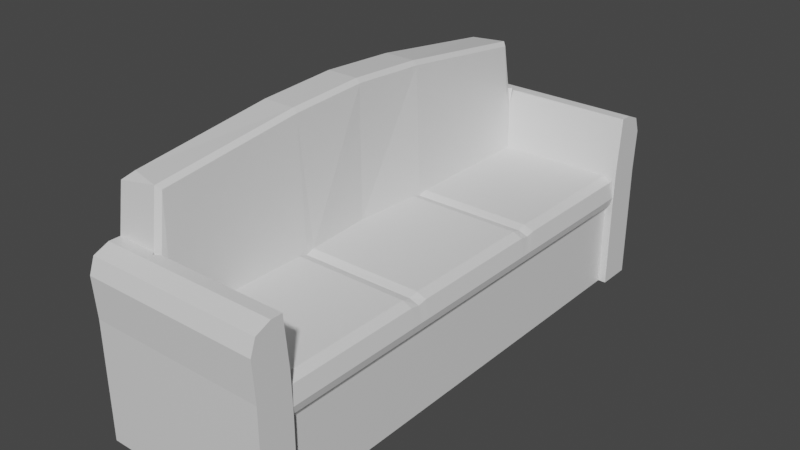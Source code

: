 # Source: couch.blend  (saved by Blender 2.92.15; exported with 4.5.12 LTS)
import bpy
from mathutils import Matrix  # noqa: F401  (used for matrix-valued properties, if any)

bpy.ops.wm.read_factory_settings(use_empty=True)
scene = bpy.context.scene
scene.name = 'Scene'

# ---- collections
col_collection = bpy.data.collections.new('Collection'); scene.collection.children.link(col_collection)

# ---- materials (node trees are filled in below, after node groups)
mat_material = bpy.data.materials.new('Material')
mat_material.alpha_threshold = 0.0
mat_material.use_transparent_shadow = False
mat_material.line_color = (0.0, 0.0, 0.0, 1.0)

# ---- material node trees
mat_material.use_nodes = True; mat_material.node_tree.nodes.clear()
_N = mat_material.node_tree.nodes; _L = mat_material.node_tree.links
n0 = _N.new('ShaderNodeOutputMaterial'); n0.name = 'Material Output'; n0.location = (300, 300)
n1 = _N.new('ShaderNodeBsdfPrincipled'); n1.name = 'Principled BSDF'; n1.location = (10, 300)
n1.distribution = 'GGX'
n1.subsurface_method = 'BURLEY'
n1.inputs[2].default_value = 0.4
n1.inputs[3].default_value = 1.45
n1.inputs[27].default_value = (0.0, 0.0, 0.0, 1.0)
n1.inputs[28].default_value = 1.0
_L.new(n1.outputs[0], n0.inputs[0])
n0.is_active_output = True

# ---- world
world_world = bpy.data.worlds.new('World'); scene.world = world_world
world_world.use_nodes = True; world_world.node_tree.nodes.clear()
_N = world_world.node_tree.nodes; _L = world_world.node_tree.links
n0 = _N.new('ShaderNodeOutputWorld'); n0.name = 'World Output'; n0.location = (300, 300)
n1 = _N.new('ShaderNodeBackground'); n1.name = 'Background'; n1.location = (10, 300)
n1.inputs[0].default_value = (0.05088, 0.05088, 0.05088, 1.0)
_L.new(n1.outputs[0], n0.inputs[0])
n0.is_active_output = True
world_world.color = (0.05088, 0.05088, 0.05088)
world_world.use_sun_shadow = False
world_world.sun_shadow_jitter_overblur = 0.0

# ---- meshes
me_cube = bpy.data.meshes.new('Cube')
me_cube.from_pydata([(1.0, -4.518, 2.041), (1.0, -4.518, 0.0), (-2.068, -4.518, 2.041), (-2.068, -4.518, 0.0), (-2.068, 0.0, 0.0), (-2.068, 0.0, 2.041), (-2.068, -1.35, 0.0), (-2.068, -3.917, 0.0), (-2.068, -3.917, 2.041), (-2.068, -1.35, 2.041), (1.0, -3.917, 0.0), (-2.068, -4.518, 1.02), (1.0, -4.518, 1.02), (-2.068, 0.0, 1.02), (-2.068, -3.917, 1.02), (-2.068, -1.35, 1.02), (1.0, -3.917, 1.02), (1.0, -4.011, 3.112), (-2.068, -4.011, 3.112), (1.0, -4.205, 3.112), (1.0, -4.559, 2.737), (1.0, -4.465, 3.002), (-2.068, -4.559, 2.737), (-2.068, -4.205, 3.112), (-2.068, -4.465, 3.002), (-1.319, -4.518, 2.041), (-1.319, -4.518, 0.0), (-1.319, 0.0, 0.0), (-1.319, 0.0, 2.041), (-1.319, -1.35, 0.0), (-1.231, -3.917, 2.041), (-1.319, -4.518, 1.02), (-1.319, -4.205, 3.112), (-1.319, -4.465, 3.002), (-1.319, -4.559, 2.737), (-1.286, -3.986, 2.823), (-1.376, -4.011, 3.112), (-1.311, -4.081, 3.112), (-1.236, -4.011, 3.112), (-1.317, -1.35, 4.254), (-1.39, -1.35, 4.325), (-1.39, -3.875, 4.015), (-1.317, -3.815, 3.952), (-1.39, 0.0, 4.399), (-1.319, 2.328e-10, 4.329), (0.7717, 0.0, 2.041), (0.9331, 0.0, 1.974), (0.7717, -3.917, 2.041), (1.0, -3.937, 2.268), (1.0, -4.145, 2.041), (0.9331, -3.917, 1.974), (-1.231, -1.508, 2.041), (-1.241, -1.192, 2.041), (-1.237, -1.35, 2.199), (-1.234, -1.35, 1.993), (0.7717, -1.192, 2.041), (0.7717, -1.508, 2.041), (0.7717, -1.35, 2.001), (0.9331, -1.508, 1.974), (0.9331, -1.192, 1.974), (0.9331, -1.35, 1.946), (0.8628, -1.35, 0.0), (0.8628, 0.0, 0.0), (0.8628, 0.0, 1.02), (0.8628, -3.917, 0.0), (0.8628, -1.35, 1.02), (0.8628, -3.917, 1.02), (0.8628, -1.35, 1.367), (0.8761, 0.0, 1.438), (0.8628, 0.0, 1.407), (0.8628, -3.917, 1.407), (0.8761, -3.917, 1.438), (0.8628, -1.192, 1.407), (0.8761, -1.192, 1.438), (0.8761, -1.35, 1.438), (0.8628, -1.35, 1.407), (0.8761, -1.508, 1.438), (0.8628, -1.508, 1.407), (0.9865, 0.0, 1.679), (0.9548, 0.0, 1.544), (0.9548, -3.917, 1.544), (0.9865, -3.917, 1.679), (0.9649, -3.917, 1.672), (1.0, -3.919, 1.68), (1.0, -3.952, 1.672), (1.0, -3.917, 1.529), (0.9548, -1.192, 1.544), (0.9865, -1.192, 1.679), (0.9865, -1.508, 1.679), (0.9548, -1.508, 1.544), (0.9854, -1.35, 1.679), (0.9548, -1.35, 1.544), (-2.068, -1.35, 4.205), (-1.95, -1.35, 4.325), (-2.068, 0.0, 4.28), (-1.95, 0.0, 4.399), (-1.95, -3.735, 4.015), (-2.068, -3.877, 3.895), (-2.068, -3.892, 3.898)], [], [(8, 2, 22, 24, 23, 18), (31, 25, 2, 11), (48, 47, 30, 35, 38, 17), (15, 9, 5, 13), (11, 2, 8, 14), (14, 8, 9, 15), (53, 52, 28, 44, 39), (0, 49, 48, 17, 19, 21, 20), (40, 93, 96, 41), (5, 9, 92, 94), (16, 10, 64, 66), (63, 69, 72, 67, 65), (7, 14, 15, 6), (3, 11, 14, 7), (6, 15, 13, 4), (10, 16, 12, 1), (26, 31, 11, 3), (80, 85, 16, 66, 70, 71), (17, 38, 37, 32, 19), (32, 23, 24, 33), (33, 24, 22, 34), (25, 0, 20, 34), (2, 25, 34, 22), (21, 33, 34, 20), (19, 32, 33, 21), (42, 35, 30), (37, 36, 18, 23, 32), (1, 12, 31, 26), (75, 77, 67), (4, 27, 29, 6), (12, 0, 25, 31), (96, 98, 18, 36, 41), (45, 28, 52, 55), (98, 97, 8, 18), (9, 8, 97, 92), (45, 55, 59, 46), (30, 8, 18, 36, 35), (35, 36, 37, 38), (40, 41, 42, 39), (35, 42, 41, 36), (43, 40, 39, 44), (84, 83, 48, 49), (16, 85, 84, 49, 0, 12), (56, 47, 50, 58), (89, 80, 71, 76), (79, 86, 73, 68), (56, 51, 30, 47), (51, 54, 53), (54, 52, 53), (91, 89, 76, 74), (72, 75, 67), (56, 58, 60, 57), (57, 60, 59, 55), (86, 91, 74, 73), (51, 56, 57, 54), (54, 57, 55, 52), (30, 51, 53, 39, 42), (61, 65, 66, 64), (62, 63, 65, 61), (58, 50, 81, 88), (60, 90, 87, 59), (58, 88, 90, 60), (65, 67, 77, 70, 66), (73, 74, 75, 72), (74, 76, 77, 75), (70, 77, 76, 71), (72, 69, 68, 73), (47, 48, 83, 82), (85, 83, 84), (87, 90, 91, 86), (90, 88, 89, 91), (80, 89, 88, 81), (86, 79, 78, 87), (46, 59, 87, 78), (85, 80, 81, 83), (96, 97, 98), (93, 95, 94, 92), (96, 93, 92, 97), (43, 95, 93, 40)])
_uv = me_cube.uv_layers.new(name='UVMap')
_uv.uv.foreach_set('vector', [-0.04338, -0.3641, -0.04338, -0.5069, 0.1218, -0.5166, 0.1848, -0.4942, 0.2109, -0.4327, 0.2109, -0.3865, 0.7577, 0.9908, 0.999, 0.9908, 0.999, 1.168, 0.7577, 1.168, 1.2, 0.212, 1.146, 0.158, 1.144, -0.3174, 1.331, -0.3308, 1.4, -0.3191, 1.401, 0.2116, -0.2856, 0.2451, -0.04338, 0.2451, -0.04338, 0.5656, -0.2856, 0.5656, -0.2856, -0.5069, -0.04338, -0.5069, -0.04338, -0.3641, -0.2856, -0.3641, -0.2856, -0.3641, -0.04338, -0.3641, -0.04338, 0.2451, -0.2856, 0.2451, 1.01, 0.1042, 1.048, 0.1406, 1.058, 0.4232, 0.5164, 0.4401, 0.524, 0.1193, 1.521, 0.6928, 1.432, 0.6941, 1.382, 0.641, 1.396, 0.4408, 1.443, 0.4401, 1.504, 0.4652, 1.528, 0.5277, 1.36, 1.043, 1.227, 1.044, 1.229, 0.4737, 1.361, 0.4401, -0.04338, 0.5656, -0.04338, 0.2451, 0.4704, 0.2451, 0.4882, 0.5656, 0.5068, 0.7218, 0.5069, 0.9633, 0.4743, 0.9633, 0.4743, 0.7218, 0.2473, 0.5657, 0.3391, 0.5657, 0.3391, 0.8485, 0.3295, 0.8861, 0.2473, 0.8861, -0.5278, -0.3641, -0.2856, -0.3641, -0.2856, 0.2451, -0.5278, 0.2451, -0.5278, -0.5069, -0.2856, -0.5069, -0.2856, -0.3641, -0.5278, -0.3641, -0.5278, 0.2451, -0.2856, 0.2451, -0.2856, 0.5656, -0.5278, 0.5656, 1.385, 1.178, 1.381, 0.9367, 1.524, 0.9345, 1.528, 1.176, 0.5164, 0.9908, 0.7577, 0.9908, 0.7577, 1.168, 0.5164, 1.169, 0.4961, 0.598, 0.5068, 0.6015, 0.5068, 0.7218, 0.4743, 0.7218, 0.4743, 0.6302, 0.4774, 0.623, 1.51, -0.5147, 1.51, 0.01309, 1.494, 0.03091, 1.464, 0.03316, 1.464, -0.5143, 1.464, 0.03316, 1.464, 0.2099, 1.401, 0.2076, 1.401, 0.03086, 1.227, 0.9907, 1.227, 1.168, 1.163, 1.168, 1.163, 0.9907, 0.999, 0.9908, 0.999, 0.4402, 1.163, 0.4401, 1.163, 0.9907, 0.999, 1.168, 0.999, 0.9908, 1.163, 0.9907, 1.163, 1.168, 1.227, 0.4402, 1.227, 0.9907, 1.163, 0.9907, 1.163, 0.4401, 1.464, -0.5143, 1.464, 0.03316, 1.401, 0.03086, 1.401, -0.5166, 0.5772, -0.4678, 0.8427, -0.5166, 1.028, -0.506, 1.494, 0.03091, 1.51, 0.04619, 1.51, 0.2095, 1.464, 0.2099, 1.464, 0.03316, 0.5164, 0.4402, 0.7577, 0.4402, 0.7577, 0.9908, 0.5164, 0.9908, 0.3391, 0.8861, 0.3391, 0.9237, 0.3295, 0.8861, 0.5164, 1.169, 0.6941, 1.169, 0.6941, 1.489, 0.5164, 1.489, 0.7577, 0.4402, 0.999, 0.4402, 0.999, 0.9908, 0.7577, 0.9908, 0.8517, 1.169, 0.8798, 1.199, 0.8798, 1.388, 0.7156, 1.388, 0.7187, 1.171, -0.488, 0.5656, 0.005559, 0.5667, -0.01134, 0.8488, -0.4865, 0.8477, 0.3974, -0.3584, 0.3969, -0.3548, -0.04338, -0.3641, 0.2109, -0.3865, -0.04338, 0.2451, -0.04338, -0.3641, 0.3969, -0.3548, 0.4704, 0.2451, -0.488, 0.5656, -0.4865, 0.8477, -0.5263, 0.8488, -0.5278, 0.5666, 1.144, -0.3174, 1.144, -0.5161, 1.399, -0.5166, 1.4, -0.3524, 1.331, -0.3308, 1.331, -0.3308, 1.4, -0.3524, 1.401, -0.3366, 1.4, -0.3191, 1.36, 1.043, 1.361, 0.4401, 1.38, 0.4531, 1.379, 1.042, 0.6941, 1.455, 0.7015, 1.185, 0.7187, 1.171, 0.7156, 1.388, 1.361, 1.364, 1.36, 1.043, 1.379, 1.042, 1.38, 1.363, 1.387, 0.7823, 1.38, 0.7804, 1.382, 0.641, 1.432, 0.6941, 1.381, 0.9367, 1.38, 0.8163, 1.387, 0.7823, 1.432, 0.6941, 1.521, 0.6928, 1.524, 0.9345, -0.4861, 0.9228, -0.483, 1.493, -0.5228, 1.494, -0.5259, 0.9238, 0.3726, 0.9237, 0.3726, 1.495, 0.3465, 1.495, 0.3465, 0.9237, 0.3726, 0.5656, 0.3726, 0.8485, 0.3465, 0.8485, 0.3465, 0.5657, -0.4861, 0.9228, -0.01339, 0.9238, -0.01032, 1.494, -0.483, 1.493, 1.046, 0.0654, 1.058, 0.1026, 1.01, 0.1042, 1.058, 0.1026, 1.048, 0.1406, 1.01, 0.1042, 0.3726, 0.8861, 0.3726, 0.9237, 0.3465, 0.9237, 0.3465, 0.8861, 0.3391, 0.8485, 0.3391, 0.8861, 0.3295, 0.8861, -0.4861, 0.9228, -0.5259, 0.9238, -0.5268, 0.8868, -0.4873, 0.8859, -0.4873, 0.8859, -0.5268, 0.8868, -0.5263, 0.8488, -0.4865, 0.8477, 0.3726, 0.8485, 0.3726, 0.8861, 0.3465, 0.8861, 0.3465, 0.8485, -0.01339, 0.9238, -0.4861, 0.9228, -0.4873, 0.8859, -0.01407, 0.8871, -0.01407, 0.8871, -0.4873, 0.8859, -0.4865, 0.8477, -0.01134, 0.8488, 1.028, -0.506, 1.046, 0.0654, 1.01, 0.1042, 0.524, 0.1193, 0.5772, -0.4678, 0.005559, 0.8861, 0.2473, 0.8861, 0.2473, 1.495, 0.005559, 1.495, 0.005559, 0.5656, 0.2473, 0.5657, 0.2473, 0.8861, 0.005559, 0.8861, 0.4743, 0.9237, 0.4743, 1.495, 0.4051, 1.495, 0.4051, 0.9237, 0.4676, 0.8861, 0.4051, 0.8861, 0.4051, 0.8485, 0.4743, 0.8485, 0.4743, 0.9237, 0.4051, 0.9237, 0.4051, 0.8861, 0.4676, 0.8861, 0.2473, 0.8861, 0.3295, 0.8861, 0.3391, 0.9237, 0.3391, 1.495, 0.2473, 1.495, 0.3465, 0.8485, 0.3465, 0.8861, 0.3391, 0.8861, 0.3391, 0.8485, 0.3465, 0.8861, 0.3465, 0.9237, 0.3391, 0.9237, 0.3391, 0.8861, 0.3391, 1.495, 0.3391, 0.9237, 0.3465, 0.9237, 0.3465, 1.495, 0.3391, 0.8485, 0.3391, 0.5657, 0.3465, 0.5657, 0.3465, 0.8485, 1.146, 0.158, 1.2, 0.212, 1.06, 0.2124, 1.058, 0.2041, 1.38, 0.8163, 1.38, 0.7804, 1.387, 0.7823, 0.4051, 0.8485, 0.4051, 0.8861, 0.3726, 0.8861, 0.3726, 0.8485, 0.4051, 0.8861, 0.4051, 0.9237, 0.3726, 0.9237, 0.3726, 0.8861, 0.3726, 1.495, 0.3726, 0.9237, 0.4051, 0.9237, 0.4051, 1.495, 0.3726, 0.8485, 0.3726, 0.5656, 0.4051, 0.5656, 0.4051, 0.8485, 0.4743, 0.5657, 0.4743, 0.8485, 0.4051, 0.8485, 0.4051, 0.5656, 0.5068, 0.6015, 0.4961, 0.598, 0.5036, 0.5659, 0.5069, 0.5656, 0.4252, -0.321, 0.3969, -0.3548, 0.3974, -0.3584, 0.4987, 0.2451, 0.5164, 0.5656, 0.4882, 0.5656, 0.4704, 0.2451, 0.4252, -0.321, 0.4987, 0.2451, 0.4704, 0.2451, 0.3969, -0.3548, 1.361, 1.364, 1.229, 1.365, 1.227, 1.044, 1.36, 1.043])
me_cube.materials.append(mat_material)
me_cube.use_remesh_preserve_volume = False
me_cube.use_remesh_preserve_attributes = False
me_cube.use_mirror_vertex_groups = False
me_cube.update()

# ---- objects
ob_cube = bpy.data.objects.new('Cube', me_cube)

# ---- transforms, parenting, visibility, modifiers, constraints
ob_cube.location = (0.0, 0.0, 0.0)
ob_cube.lock_rotations_4d = False
ob_cube.empty_display_type = 'ARROWS'
ob_cube.lineart.crease_threshold = 0.0
_m = ob_cube.modifiers.new('Mirror', 'MIRROR')
_m.use_axis = (False, True, False)
_m.use_clip = True

# ---- collection membership
col_collection.objects.link(ob_cube)

# ---- scene / render settings (as saved in the file)
scene.frame_start = 1; scene.frame_end = 250; scene.frame_set(1)
scene.render.engine = 'BLENDER_EEVEE_NEXT'
scene.cycles.use_denoising = False
scene.cycles.samples = 128
scene.cycles.sampling_pattern = 'TABULATED_SOBOL'
scene.cycles.use_adaptive_sampling = False
scene.cycles.use_light_tree = False
scene.view_settings.view_transform = 'Filmic'
bpy.context.view_layer.update()

# ---- added for rendering (the .blend has no active camera and no usable light): camera, sun
cam_auto = bpy.data.cameras.new('AutoCamera')
cam_auto.lens = 50.0
cam_auto.sensor_width = 36.0
cam_auto.clip_end = 1000.0
ob_auto_camera = bpy.data.objects.new('AutoCamera', cam_auto)
scene.collection.objects.link(ob_auto_camera)
ob_auto_camera.location = (9.25363, -11.7453, 10.0297)
ob_auto_camera.rotation_euler = (1.09748, -7.21219e-08, 0.694738)
scene.camera = ob_auto_camera
light_auto_sun = bpy.data.lights.new('AutoSun', 'SUN')
light_auto_sun.energy = 3.0
light_auto_sun.angle = 0.0523599
ob_auto_sun = bpy.data.objects.new('AutoSun', light_auto_sun)
scene.collection.objects.link(ob_auto_sun)
ob_auto_sun.rotation_euler = (0.872665, 0.174533, 0.523599)
bpy.context.view_layer.update()
